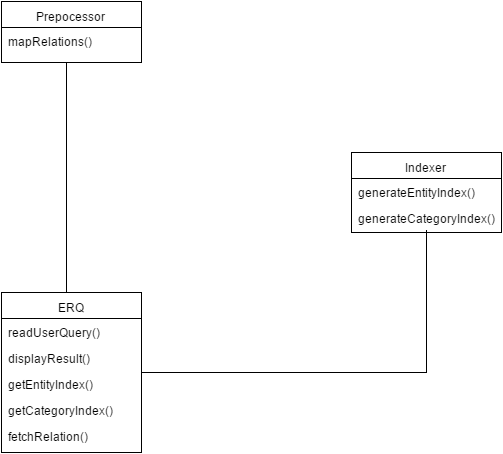

The diagram above was exported from draw.io. Its source (the exported page's mxGraphModel, read from the mxfile embedded in the PNG):
<mxGraphModel dx="881" dy="551" grid="1" gridSize="10" guides="1" tooltips="1" connect="1" fold="1" page="1" pageScale="1" pageWidth="826" pageHeight="1169" background="#ffffff" math="0">
  <root>
    <mxCell id="0" />
    <mxCell id="1" parent="0" />
    <mxCell id="2" value="Prepocessor" style="swimlane;html=1;fontStyle=0;childLayout=stackLayout;horizontal=1;startSize=26;fillColor=none;horizontalStack=0;resizeParent=1;resizeLast=0;collapsible=1;marginBottom=0;swimlaneFillColor=#ffffff;" vertex="1" parent="1">
      <mxGeometry x="20" y="59" width="140" height="61" as="geometry" />
    </mxCell>
    <mxCell id="3" value="mapRelations()" style="text;html=1;strokeColor=none;fillColor=none;align=left;verticalAlign=top;spacingLeft=4;spacingRight=4;whiteSpace=wrap;overflow=hidden;rotatable=0;points=[[0,0.5],[1,0.5]];portConstraint=eastwest;" vertex="1" parent="2">
      <mxGeometry y="26" width="140" height="26" as="geometry" />
    </mxCell>
    <mxCell id="6" value="Indexer" style="swimlane;html=1;fontStyle=0;childLayout=stackLayout;horizontal=1;startSize=26;fillColor=none;horizontalStack=0;resizeParent=1;resizeLast=0;collapsible=1;marginBottom=0;swimlaneFillColor=#ffffff;" vertex="1" parent="1">
      <mxGeometry x="370" y="210" width="150" height="80" as="geometry" />
    </mxCell>
    <mxCell id="7" value="generateEntityIndex()" style="text;html=1;strokeColor=none;fillColor=none;align=left;verticalAlign=top;spacingLeft=4;spacingRight=4;whiteSpace=wrap;overflow=hidden;rotatable=0;points=[[0,0.5],[1,0.5]];portConstraint=eastwest;" vertex="1" parent="6">
      <mxGeometry y="26" width="150" height="26" as="geometry" />
    </mxCell>
    <mxCell id="8" value="generateCategoryIndex()" style="text;html=1;strokeColor=none;fillColor=none;align=left;verticalAlign=top;spacingLeft=4;spacingRight=4;whiteSpace=wrap;overflow=hidden;rotatable=0;points=[[0,0.5],[1,0.5]];portConstraint=eastwest;" vertex="1" parent="6">
      <mxGeometry y="52" width="150" height="26" as="geometry" />
    </mxCell>
    <mxCell id="10" value="ERQ" style="swimlane;html=1;fontStyle=0;childLayout=stackLayout;horizontal=1;startSize=26;fillColor=none;horizontalStack=0;resizeParent=1;resizeLast=0;collapsible=1;marginBottom=0;swimlaneFillColor=#ffffff;" vertex="1" parent="1">
      <mxGeometry x="20" y="350" width="140" height="160" as="geometry" />
    </mxCell>
    <mxCell id="11" value="readUserQuery()" style="text;html=1;strokeColor=none;fillColor=none;align=left;verticalAlign=top;spacingLeft=4;spacingRight=4;whiteSpace=wrap;overflow=hidden;rotatable=0;points=[[0,0.5],[1,0.5]];portConstraint=eastwest;" vertex="1" parent="10">
      <mxGeometry y="26" width="140" height="26" as="geometry" />
    </mxCell>
    <mxCell id="12" value="displayResult()" style="text;html=1;strokeColor=none;fillColor=none;align=left;verticalAlign=top;spacingLeft=4;spacingRight=4;whiteSpace=wrap;overflow=hidden;rotatable=0;points=[[0,0.5],[1,0.5]];portConstraint=eastwest;" vertex="1" parent="10">
      <mxGeometry y="52" width="140" height="26" as="geometry" />
    </mxCell>
    <mxCell id="13" value="getEntityIndex()" style="text;html=1;strokeColor=none;fillColor=none;align=left;verticalAlign=top;spacingLeft=4;spacingRight=4;whiteSpace=wrap;overflow=hidden;rotatable=0;points=[[0,0.5],[1,0.5]];portConstraint=eastwest;" vertex="1" parent="10">
      <mxGeometry y="78" width="140" height="26" as="geometry" />
    </mxCell>
    <mxCell id="15" value="getCategoryIndex()" style="text;html=1;strokeColor=none;fillColor=none;align=left;verticalAlign=top;spacingLeft=4;spacingRight=4;whiteSpace=wrap;overflow=hidden;rotatable=0;points=[[0,0.5],[1,0.5]];portConstraint=eastwest;" vertex="1" parent="10">
      <mxGeometry y="104" width="140" height="26" as="geometry" />
    </mxCell>
    <mxCell id="16" value="fetchRelation()" style="text;html=1;strokeColor=none;fillColor=none;align=left;verticalAlign=top;spacingLeft=4;spacingRight=4;whiteSpace=wrap;overflow=hidden;rotatable=0;points=[[0,0.5],[1,0.5]];portConstraint=eastwest;" vertex="1" parent="10">
      <mxGeometry y="130" width="140" height="26" as="geometry" />
    </mxCell>
    <mxCell id="46" value="" style="line;direction=south;html=1;strokeWidth=1;" vertex="1" parent="1">
      <mxGeometry x="80" y="120" width="10" height="230" as="geometry" />
    </mxCell>
    <mxCell id="47" value="" style="line;direction=south;html=1;strokeWidth=1;" vertex="1" parent="1">
      <mxGeometry x="440" y="288" width="10" height="142" as="geometry" />
    </mxCell>
    <mxCell id="52" value="" style="line;html=1;strokeWidth=1;" vertex="1" parent="1">
      <mxGeometry x="160" y="425" width="285" height="10" as="geometry" />
    </mxCell>
  </root>
</mxGraphModel>